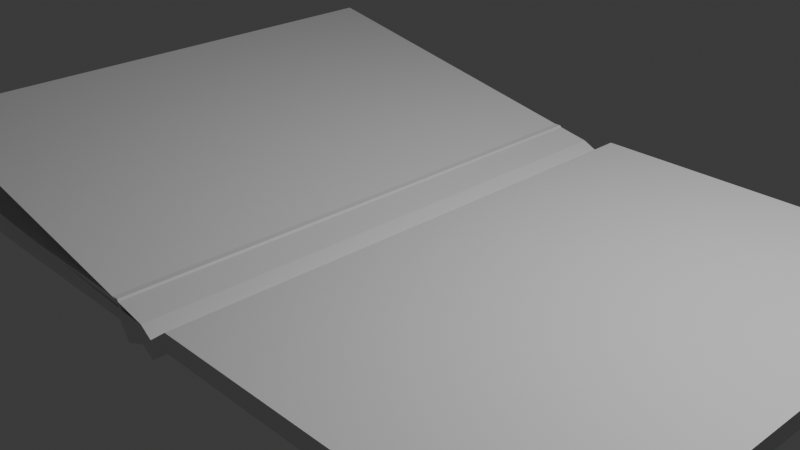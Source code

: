# Source: book_edited.blend  (saved by Blender 4.4.30; exported with 4.5.12 LTS)
import bpy
from mathutils import Matrix  # noqa: F401  (used for matrix-valued properties, if any)

bpy.ops.wm.read_factory_settings(use_empty=True)
scene = bpy.context.scene
scene.name = 'Scene'

# ---- collections
col_collection = bpy.data.collections.new('Collection'); scene.collection.children.link(col_collection)

# ---- materials (node trees are filled in below, after node groups)
mat_material = bpy.data.materials.new('Material')
mat_material.alpha_threshold = 0.0
mat_material.roughness = 0.5
mat_material.line_color = (0.0, 0.0, 0.0, 1.0)

# ---- material node trees
mat_material.use_nodes = True; mat_material.node_tree.nodes.clear()
_N = mat_material.node_tree.nodes; _L = mat_material.node_tree.links
n0 = _N.new('ShaderNodeOutputMaterial'); n0.name = 'Material Output'; n0.location = (300, 300)
n1 = _N.new('ShaderNodeBsdfPrincipled'); n1.name = 'Principled BSDF'; n1.location = (10, 300)
n1.inputs[3].default_value = 1.45
_L.new(n1.outputs[0], n0.inputs[0])
n0.is_active_output = True

# ---- world
world_world = bpy.data.worlds.new('World'); scene.world = world_world
world_world.use_nodes = True; world_world.node_tree.nodes.clear()
_N = world_world.node_tree.nodes; _L = world_world.node_tree.links
n0 = _N.new('ShaderNodeOutputWorld'); n0.name = 'World Output'; n0.location = (300, 300)
n1 = _N.new('ShaderNodeBackground'); n1.name = 'Background'; n1.location = (10, 300)
n1.inputs[0].default_value = (0.05088, 0.05088, 0.05088, 1.0)
_L.new(n1.outputs[0], n0.inputs[0])
n0.is_active_output = True
world_world.color = (0.05088, 0.05088, 0.05088)
world_world.sun_shadow_jitter_overblur = 0.0

# ---- cameras
cam_camera = bpy.data.cameras.new('Camera')
cam_camera.clip_end = 100.0
cam_camera.ortho_scale = 7.314

# ---- lights
light_light = bpy.data.lights.new('Light', 'POINT')
light_light.energy = 1000.0
light_light.shadow_soft_size = 0.1

# ---- meshes
me_cube = bpy.data.meshes.new('Cube')
me_cube.from_pydata([(1.0, 1.0, 1.0), (1.0, 1.0, -1.0), (1.0, -1.0, 1.0), (1.0, -1.0, -1.0), (-1.0, 1.0, 1.0), (-1.0, 1.0, -1.0), (-1.0, -1.0, 1.0), (-1.0, -1.0, -1.0), (-0.08333, 1.0, 1.0), (-0.04109, -1.011, -2.425), (0.08333, -1.0, -1.0), (0.08333, 1.0, -1.0), (0.08333, 1.0, 1.0), (-0.04109, -1.011, -0.4249), (-0.08333, -1.0, -1.0), (0.04224, -1.011, -2.425), (0.08333, -1.0, 1.0), (-0.08333, 1.0, -1.0), (-0.08333, -1.0, 1.0), (0.04224, 0.9892, -0.4249), (0.04224, -1.011, -0.4249), (-0.04109, 0.9892, -0.4249), (-0.04109, 0.9892, -2.425), (0.04224, 0.9892, -2.425), (0.002218, 0.9972, -1.79), (0.002218, -1.003, -1.79), (0.002218, -1.003, 0.2095), (0.002218, 0.9972, 0.2095), (-0.04109, -1.011, -0.4249), (-0.04109, 0.9892, -0.4249), (-0.0008753, 0.9967, -1.836), (-0.003969, 0.9961, -1.881), (-0.007062, 0.9955, -1.926), (-0.01016, 0.9949, -1.972), (-0.01325, 0.9944, -2.017), (-0.01634, 0.9938, -2.062), (-0.01944, 0.9932, -2.108), (-0.02253, 0.9926, -2.153), (-0.02562, 0.9921, -2.198), (-0.02872, 0.9915, -2.244), (-0.03181, 0.9909, -2.289), (-0.0349, 0.9903, -2.334), (-0.038, 0.9898, -2.38), (-0.0008753, -1.003, 0.1642), (-0.003969, -1.004, 0.1189), (-0.007062, -1.004, 0.07359), (-0.01016, -1.005, 0.02828), (-0.01325, -1.006, -0.01704), (-0.01634, -1.006, -0.06236), (-0.01944, -1.007, -0.1077), (-0.02253, -1.007, -0.153), (-0.02562, -1.008, -0.1983), (-0.02872, -1.009, -0.2436), (-0.03181, -1.009, -0.2889), (-0.0349, -1.01, -0.3343), (-0.038, -1.01, -0.3796), (-0.038, -1.01, -2.38), (-0.0349, -1.01, -2.334), (-0.03181, -1.009, -2.289), (-0.02872, -1.009, -2.244), (-0.02562, -1.008, -2.198), (-0.02253, -1.007, -2.153), (-0.01944, -1.007, -2.108), (-0.01634, -1.006, -2.062), (-0.01325, -1.006, -2.017), (-0.01016, -1.005, -1.972), (-0.007062, -1.004, -1.926), (-0.003969, -1.004, -1.881), (-0.0008753, -1.003, -1.836), (-0.038, 0.9898, -0.3796), (-0.0349, 0.9903, -0.3343), (-0.03181, 0.9909, -0.2889), (-0.02872, 0.9915, -0.2436), (-0.02562, 0.9921, -0.1983), (-0.02253, 0.9926, -0.153), (-0.01944, 0.9932, -0.1077), (-0.01634, 0.9938, -0.06236), (-0.01325, 0.9944, -0.01704), (-0.01016, 0.9949, 0.02828), (-0.007062, 0.9955, 0.07359), (-0.003969, 0.9961, 0.1189), (-0.0008753, 0.9967, 0.1642), (-0.0008753, -1.003, 0.1642), (-0.003969, -1.004, 0.1189), (-0.003969, 0.9961, 0.1189), (-0.0008753, 0.9967, 0.1642), (-1.0, -1.001, 1.477), (-1.0, 0.9985, 1.477), (-0.997, -1.001, 1.523), (-0.9429, 1.011, 7.525), (-0.9398, 1.011, 7.571), (-0.9398, -0.9888, 7.571), (-0.9429, -0.9894, 7.525), (-0.9629, -0.9946, 2.021), (-0.966, -0.9951, 1.976), (-0.9691, -0.9957, 1.931), (-0.9722, -0.9963, 1.885), (-0.9753, -0.9969, 1.84), (-0.9784, -0.9974, 1.795), (-0.9815, -0.998, 1.749), (-0.9846, -0.9986, 1.704), (-0.9877, -0.9992, 1.659), (-0.9908, -0.9998, 1.613), (-0.9939, -1.0, 1.568), (-0.997, 0.9991, 1.523), (-0.9939, 0.9997, 1.568), (-0.9908, 1.0, 1.613), (-0.9877, 1.001, 1.659), (-0.9846, 1.001, 1.704), (-0.9815, 1.002, 1.749), (-0.9784, 1.003, 1.795), (-0.9753, 1.003, 1.84), (-0.9722, 1.004, 1.885), (-0.9691, 1.004, 1.931), (-0.966, 1.005, 1.976), (-0.9629, 1.005, 2.021), (-0.9598, -0.994, 2.066), (-0.9629, -0.9946, 2.021), (-0.9629, 1.005, 2.021), (-0.9598, 1.006, 2.066)], [], [(8, 18, 13, 21), (7, 6, 4, 5), (27, 19, 23, 24), (1, 0, 2, 3), (55, 13, 9, 56), (6, 7, 14, 18), (42, 56, 9, 22), (19, 20, 16, 12), (5, 17, 14, 7), (22, 9, 14, 17), (4, 6, 18, 8), (11, 10, 15, 23), (13, 18, 14, 9), (1, 3, 10, 11), (0, 1, 11, 12), (27, 26, 20, 19), (16, 20, 15, 10), (2, 16, 10, 3), (0, 12, 16, 2), (19, 12, 11, 23), (4, 8, 17, 5), (8, 21, 22, 17), (79, 78, 113, 114), (23, 15, 25, 24), (20, 26, 25, 15), (81, 27, 24, 30), (13, 21, 29, 28), (21, 69, 42, 22), (69, 70, 41, 42), (70, 71, 40, 41), (71, 72, 39, 40), (72, 73, 38, 39), (73, 74, 37, 38), (74, 75, 36, 37), (75, 76, 35, 36), (76, 77, 34, 35), (77, 78, 33, 34), (78, 79, 32, 33), (79, 80, 31, 32), (80, 81, 30, 31), (52, 51, 100, 101), (13, 55, 88, 86), (78, 77, 112, 113), (51, 50, 99, 100), (21, 13, 86, 87), (77, 76, 111, 112), (50, 49, 98, 99), (26, 27, 90, 91), (76, 75, 110, 111), (49, 48, 97, 98), (27, 81, 89, 90), (75, 74, 109, 110), (48, 47, 96, 97), (24, 25, 68, 30), (30, 68, 67, 31), (31, 67, 66, 32), (32, 66, 65, 33), (33, 65, 64, 34), (34, 64, 63, 35), (35, 63, 62, 36), (36, 62, 61, 37), (37, 61, 60, 38), (38, 60, 59, 39), (39, 59, 58, 40), (40, 58, 57, 41), (41, 57, 56, 42), (26, 43, 68, 25), (43, 44, 67, 68), (44, 45, 66, 67), (45, 46, 65, 66), (46, 47, 64, 65), (47, 48, 63, 64), (48, 49, 62, 63), (49, 50, 61, 62), (50, 51, 60, 61), (51, 52, 59, 60), (52, 53, 58, 59), (53, 54, 57, 58), (54, 55, 56, 57), (74, 73, 108, 109), (81, 80, 84, 85), (44, 43, 82, 83), (44, 83, 117, 93), (89, 92, 91, 90), (87, 86, 88, 104), (104, 88, 103, 105), (105, 103, 102, 106), (106, 102, 101, 107), (107, 101, 100, 108), (108, 100, 99, 109), (109, 99, 98, 110), (110, 98, 97, 111), (111, 97, 96, 112), (112, 96, 95, 113), (113, 95, 94, 114), (114, 94, 93, 115), (118, 117, 116, 119), (115, 93, 117, 118), (53, 52, 101, 102), (80, 79, 114, 115), (83, 82, 116, 117), (54, 53, 102, 103), (85, 84, 118, 119), (55, 54, 103, 88), (69, 21, 87, 104), (43, 26, 91, 92), (70, 69, 104, 105), (71, 70, 105, 106), (45, 44, 93, 94), (72, 71, 106, 107), (46, 45, 94, 95), (84, 80, 115, 118), (73, 72, 107, 108), (47, 46, 95, 96)])
_uv = me_cube.uv_layers.new(name='UVMap')
_uv.uv.foreach_set('vector', [0.7604, 0.5, 0.7604, 0.75, 0.7552, 0.75, 0.7552, 0.5, 0.375, 0.0, 0.625, 0.0, 0.625, 0.25, 0.375, 0.25, 0.7043, 0.3752, 0.625, 0.3802, 0.375, 0.3802, 0.4543, 0.3752, 0.375, 0.5, 0.625, 0.5, 0.625, 0.75, 0.375, 0.75, 0.6307, 0.8798, 0.625, 0.8802, 0.375, 0.8802, 0.3807, 0.8798, 0.625, 1.0, 0.375, 1.0, 0.375, 0.8854, 0.625, 0.8854, 0.2452, 0.4999, 0.2452, 0.7499, 0.2448, 0.75, 0.2448, 0.5, 0.7448, 0.5, 0.7448, 0.75, 0.7396, 0.75, 0.7396, 0.5, 0.125, 0.5, 0.2396, 0.5, 0.2396, 0.75, 0.125, 0.75, 0.2448, 0.5, 0.2448, 0.75, 0.2396, 0.75, 0.2396, 0.5, 0.875, 0.5, 0.875, 0.75, 0.7604, 0.75, 0.7604, 0.5, 0.2604, 0.5, 0.2604, 0.75, 0.2552, 0.75, 0.2552, 0.5, 0.625, 0.8802, 0.625, 0.8854, 0.375, 0.8854, 0.375, 0.8802, 0.375, 0.5, 0.375, 0.75, 0.2604, 0.75, 0.2604, 0.5, 0.625, 0.5, 0.375, 0.5, 0.375, 0.3854, 0.625, 0.3854, 0.7498, 0.499, 0.7498, 0.749, 0.7448, 0.75, 0.7448, 0.5, 0.625, 0.8646, 0.625, 0.8698, 0.375, 0.8698, 0.375, 0.8646, 0.625, 0.75, 0.625, 0.8646, 0.375, 0.8646, 0.375, 0.75, 0.625, 0.5, 0.7396, 0.5, 0.7396, 0.75, 0.625, 0.75, 0.625, 0.3802, 0.625, 0.3854, 0.375, 0.3854, 0.375, 0.3802, 0.625, 0.25, 0.625, 0.3646, 0.375, 0.3646, 0.375, 0.25, 0.625, 0.3646, 0.625, 0.3698, 0.375, 0.3698, 0.375, 0.3646, 0.6873, 0.374, 0.6816, 0.3737, 0.6816, 0.3737, 0.6873, 0.374, 0.2552, 0.5, 0.2552, 0.75, 0.2502, 0.749, 0.2502, 0.499, 0.625, 0.8698, 0.7043, 0.8748, 0.4543, 0.8748, 0.375, 0.8698, 0.6986, 0.3748, 0.7043, 0.3752, 0.4543, 0.3752, 0.4486, 0.3748, 0.7552, 0.75, 0.7552, 0.5, 0.7552, 0.5, 0.7552, 0.75, 0.625, 0.3698, 0.6307, 0.3702, 0.3807, 0.3702, 0.375, 0.3698, 0.6307, 0.3702, 0.6363, 0.3706, 0.3863, 0.3706, 0.3807, 0.3702, 0.6363, 0.3706, 0.642, 0.371, 0.392, 0.371, 0.3863, 0.3706, 0.642, 0.371, 0.6477, 0.3713, 0.3977, 0.3713, 0.392, 0.371, 0.6477, 0.3713, 0.6533, 0.3717, 0.4033, 0.3717, 0.3977, 0.3713, 0.6533, 0.3717, 0.659, 0.3721, 0.409, 0.3721, 0.4033, 0.3717, 0.659, 0.3721, 0.6647, 0.3725, 0.4147, 0.3725, 0.409, 0.3721, 0.6647, 0.3725, 0.6703, 0.3729, 0.4203, 0.3729, 0.4147, 0.3725, 0.6703, 0.3729, 0.676, 0.3733, 0.426, 0.3733, 0.4203, 0.3729, 0.676, 0.3733, 0.6816, 0.3737, 0.4316, 0.3737, 0.426, 0.3733, 0.6816, 0.3737, 0.6873, 0.374, 0.4373, 0.374, 0.4316, 0.3737, 0.6873, 0.374, 0.693, 0.3744, 0.443, 0.3744, 0.4373, 0.374, 0.693, 0.3744, 0.6986, 0.3748, 0.4486, 0.3748, 0.443, 0.3744, 0.6477, 0.8787, 0.6533, 0.8783, 0.6533, 0.8783, 0.6477, 0.8787, 0.625, 0.8802, 0.6307, 0.8798, 0.6307, 0.8798, 0.625, 0.8802, 0.6816, 0.3737, 0.676, 0.3733, 0.676, 0.3733, 0.6816, 0.3737, 0.6533, 0.8783, 0.659, 0.8779, 0.659, 0.8779, 0.6533, 0.8783, 0.7552, 0.5, 0.7552, 0.75, 0.7552, 0.75, 0.7552, 0.5, 0.676, 0.3733, 0.6703, 0.3729, 0.6703, 0.3729, 0.676, 0.3733, 0.659, 0.8779, 0.6647, 0.8775, 0.6647, 0.8775, 0.659, 0.8779, 0.7498, 0.749, 0.7498, 0.499, 0.7498, 0.499, 0.7498, 0.749, 0.6703, 0.3729, 0.6647, 0.3725, 0.6647, 0.3725, 0.6703, 0.3729, 0.6647, 0.8775, 0.6703, 0.8771, 0.6703, 0.8771, 0.6647, 0.8775, 0.7043, 0.3752, 0.6986, 0.3748, 0.6986, 0.3748, 0.7043, 0.3752, 0.6647, 0.3725, 0.659, 0.3721, 0.659, 0.3721, 0.6647, 0.3725, 0.6703, 0.8771, 0.676, 0.8767, 0.676, 0.8767, 0.6703, 0.8771, 0.2502, 0.499, 0.2502, 0.749, 0.2498, 0.7491, 0.2498, 0.4991, 0.2498, 0.4991, 0.2498, 0.7491, 0.2494, 0.7491, 0.2494, 0.4991, 0.2494, 0.4991, 0.2494, 0.7491, 0.249, 0.7492, 0.249, 0.4992, 0.249, 0.4992, 0.249, 0.7492, 0.2487, 0.7493, 0.2487, 0.4993, 0.2487, 0.4993, 0.2487, 0.7493, 0.2483, 0.7494, 0.2483, 0.4994, 0.2483, 0.4994, 0.2483, 0.7494, 0.2479, 0.7494, 0.2479, 0.4994, 0.2479, 0.4994, 0.2479, 0.7494, 0.2475, 0.7495, 0.2475, 0.4995, 0.2475, 0.4995, 0.2475, 0.7495, 0.2471, 0.7496, 0.2471, 0.4996, 0.2471, 0.4996, 0.2471, 0.7496, 0.2467, 0.7496, 0.2467, 0.4996, 0.2467, 0.4996, 0.2467, 0.7496, 0.2463, 0.7497, 0.2463, 0.4997, 0.2463, 0.4997, 0.2463, 0.7497, 0.246, 0.7498, 0.246, 0.4998, 0.246, 0.4998, 0.246, 0.7498, 0.2456, 0.7499, 0.2456, 0.4999, 0.2456, 0.4999, 0.2456, 0.7499, 0.2452, 0.7499, 0.2452, 0.4999, 0.7043, 0.8748, 0.6986, 0.8752, 0.4486, 0.8752, 0.4543, 0.8748, 0.6986, 0.8752, 0.693, 0.8756, 0.443, 0.8756, 0.4486, 0.8752, 0.693, 0.8756, 0.6873, 0.876, 0.4373, 0.876, 0.443, 0.8756, 0.6873, 0.876, 0.6816, 0.8763, 0.4316, 0.8763, 0.4373, 0.876, 0.6816, 0.8763, 0.676, 0.8767, 0.426, 0.8767, 0.4316, 0.8763, 0.676, 0.8767, 0.6703, 0.8771, 0.4203, 0.8771, 0.426, 0.8767, 0.6703, 0.8771, 0.6647, 0.8775, 0.4147, 0.8775, 0.4203, 0.8771, 0.6647, 0.8775, 0.659, 0.8779, 0.409, 0.8779, 0.4147, 0.8775, 0.659, 0.8779, 0.6533, 0.8783, 0.4033, 0.8783, 0.409, 0.8779, 0.6533, 0.8783, 0.6477, 0.8787, 0.3977, 0.8787, 0.4033, 0.8783, 0.6477, 0.8787, 0.642, 0.879, 0.392, 0.879, 0.3977, 0.8787, 0.642, 0.879, 0.6363, 0.8794, 0.3863, 0.8794, 0.392, 0.879, 0.6363, 0.8794, 0.6307, 0.8798, 0.3807, 0.8798, 0.3863, 0.8794, 0.659, 0.3721, 0.6533, 0.3717, 0.6533, 0.3717, 0.659, 0.3721, 0.6986, 0.3748, 0.693, 0.3744, 0.693, 0.3744, 0.6986, 0.3748, 0.693, 0.8756, 0.6986, 0.8752, 0.6986, 0.8752, 0.693, 0.8756, 0.693, 0.8756, 0.693, 0.8756, 0.693, 0.8756, 0.693, 0.8756, 0.7502, 0.4991, 0.7502, 0.7491, 0.7498, 0.749, 0.7498, 0.499, 0.7552, 0.5, 0.7552, 0.75, 0.7548, 0.7499, 0.7548, 0.4999, 0.7548, 0.4999, 0.7548, 0.7499, 0.7544, 0.7499, 0.7544, 0.4999, 0.7544, 0.4999, 0.7544, 0.7499, 0.754, 0.7498, 0.754, 0.4998, 0.754, 0.4998, 0.754, 0.7498, 0.7537, 0.7497, 0.7537, 0.4997, 0.7537, 0.4997, 0.7537, 0.7497, 0.7533, 0.7496, 0.7533, 0.4996, 0.7533, 0.4996, 0.7533, 0.7496, 0.7529, 0.7496, 0.7529, 0.4996, 0.7529, 0.4996, 0.7529, 0.7496, 0.7525, 0.7495, 0.7525, 0.4995, 0.7525, 0.4995, 0.7525, 0.7495, 0.7521, 0.7494, 0.7521, 0.4994, 0.7521, 0.4994, 0.7521, 0.7494, 0.7517, 0.7494, 0.7517, 0.4994, 0.7517, 0.4994, 0.7517, 0.7494, 0.7513, 0.7493, 0.7513, 0.4993, 0.7513, 0.4993, 0.7513, 0.7493, 0.751, 0.7492, 0.751, 0.4992, 0.751, 0.4992, 0.751, 0.7492, 0.7506, 0.7491, 0.7506, 0.4991, 0.7506, 0.4991, 0.7506, 0.7491, 0.7502, 0.7491, 0.7502, 0.4991, 0.7506, 0.4991, 0.7506, 0.7491, 0.7506, 0.7491, 0.7506, 0.4991, 0.642, 0.879, 0.6477, 0.8787, 0.6477, 0.8787, 0.642, 0.879, 0.693, 0.3744, 0.6873, 0.374, 0.6873, 0.374, 0.693, 0.3744, 0.693, 0.8756, 0.6986, 0.8752, 0.6986, 0.8752, 0.693, 0.8756, 0.6363, 0.8794, 0.642, 0.879, 0.642, 0.879, 0.6363, 0.8794, 0.6986, 0.3748, 0.693, 0.3744, 0.693, 0.3744, 0.6986, 0.3748, 0.6307, 0.8798, 0.6363, 0.8794, 0.6363, 0.8794, 0.6307, 0.8798, 0.6307, 0.3702, 0.625, 0.3698, 0.625, 0.3698, 0.6307, 0.3702, 0.6986, 0.8752, 0.7043, 0.8748, 0.7043, 0.8748, 0.6986, 0.8752, 0.6363, 0.3706, 0.6307, 0.3702, 0.6307, 0.3702, 0.6363, 0.3706, 0.642, 0.371, 0.6363, 0.3706, 0.6363, 0.3706, 0.642, 0.371, 0.6873, 0.876, 0.693, 0.8756, 0.693, 0.8756, 0.6873, 0.876, 0.6477, 0.3713, 0.642, 0.371, 0.642, 0.371, 0.6477, 0.3713, 0.6816, 0.8763, 0.6873, 0.876, 0.6873, 0.876, 0.6816, 0.8763, 0.693, 0.3744, 0.693, 0.3744, 0.693, 0.3744, 0.693, 0.3744, 0.6533, 0.3717, 0.6477, 0.3713, 0.6477, 0.3713, 0.6533, 0.3717, 0.676, 0.8767, 0.6816, 0.8763, 0.6816, 0.8763, 0.676, 0.8767])
me_cube.materials.append(mat_material)
me_cube.use_mirror_vertex_groups = False
me_cube.update()

# ---- objects
ob_cube = bpy.data.objects.new('Cube', me_cube)
ob_light = bpy.data.objects.new('Light', light_light)
ob_camera = bpy.data.objects.new('Camera', cam_camera)

# ---- transforms, parenting, visibility, modifiers, constraints
ob_cube.location = (0.0, 0.0, 0.0)
ob_cube.scale = (4.5, 3.0, 0.1)
ob_cube.lock_rotations_4d = False
ob_cube.empty_display_type = 'ARROWS'
ob_cube.lineart.crease_threshold = 0.0
ob_light.location = (4.076, 1.005, 5.904)
ob_light.rotation_euler = (0.6503, 0.05522, 1.866)
ob_light.lock_rotations_4d = False
ob_light.empty_display_type = 'ARROWS'
ob_light.color = (0.0, 0.0, 0.0, 0.0)
ob_light.lineart.crease_threshold = 0.0
ob_camera.location = (7.359, -6.926, 4.958)
ob_camera.rotation_euler = (1.109, 0.0, 0.8149)
ob_camera.lock_rotations_4d = False
ob_camera.empty_display_type = 'ARROWS'
ob_camera.color = (0.0, 0.0, 0.0, 0.0)
ob_camera.display_type = 'WIRE'
ob_camera.lineart.crease_threshold = 0.0

# ---- collection membership
col_collection.objects.link(ob_cube)
col_collection.objects.link(ob_light)
col_collection.objects.link(ob_camera)

# ---- scene / render settings (as saved in the file)
scene.camera = ob_camera
scene.frame_start = 1; scene.frame_end = 250; scene.frame_set(1)
scene.render.engine = 'BLENDER_EEVEE_NEXT'
bpy.context.view_layer.update()
